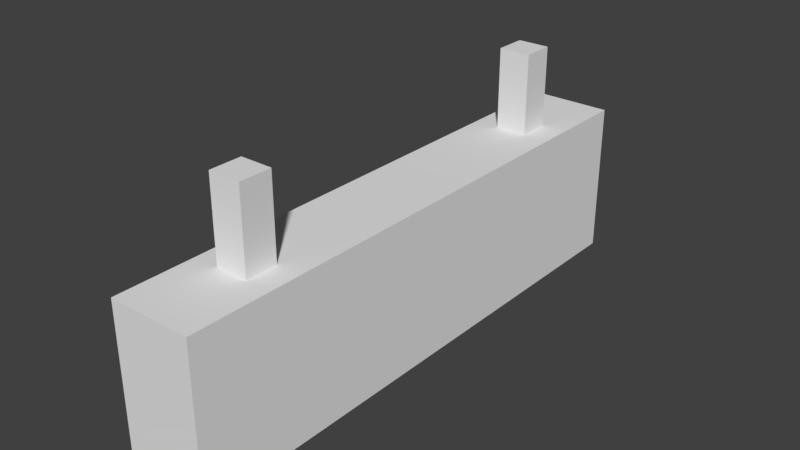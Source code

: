 # Source: Train_sign3.blend  (saved by Blender 2.79.0; exported with 4.5.12 LTS)
import bpy
from mathutils import Matrix  # noqa: F401  (used for matrix-valued properties, if any)

bpy.ops.wm.read_factory_settings(use_empty=True)
scene = bpy.context.scene
scene.name = 'Scene'

# ---- collections
col_collection_1 = bpy.data.collections.new('Collection 1'); scene.collection.children.link(col_collection_1)

# ---- materials (node trees are filled in below, after node groups)
mat_material_001 = bpy.data.materials.new('Material.001')
mat_material_001.alpha_threshold = 0.0
mat_material_001.use_transparent_shadow = False
mat_material_001.roughness = 0.5
mat_material_001.line_color = (0.0, 0.0, 0.0, 1.0)

# ---- material node trees

# ---- world
world_world = bpy.data.worlds.new('World'); scene.world = world_world
world_world.color = (0.05088, 0.05088, 0.05088)
world_world.use_sun_shadow = False
world_world.sun_shadow_jitter_overblur = 0.0
world_world.cycles.sampling_method = 'MANUAL'

# ---- meshes
me_cube_003 = bpy.data.meshes.new('Cube.003')
me_cube_003.from_pydata([(1.0, 1.0, -1.0), (1.0, -1.0, -1.0), (-1.0, -1.0, -1.0), (-1.0, 1.0, -1.0), (1.0, 1.0, 1.0), (1.0, -1.0, 1.0), (-1.0, -1.0, 1.0), (-1.0, 1.0, 1.0)], [], [(0, 1, 2, 3), (4, 7, 6, 5), (0, 4, 5, 1), (1, 5, 6, 2), (2, 6, 7, 3), (4, 0, 3, 7)])
_uv = me_cube_003.uv_layers.new(name='UVMap')
_uv.uv.foreach_set('vector', [0.0, 0.0, 0.0, 0.0, 0.0, 0.0, 0.0, 0.0, 0.0, 0.0, 0.0, 0.0, 0.0, 0.0, 0.0, 0.0, 1.003, 0.005288, 1.003, 1.005, -0.007889, 1.005, -0.007889, 0.005288, 0.0, 0.0, 0.0, 0.0, 0.0, 0.0, 0.0, 0.0, 0.9949, 0.002452, 0.9947, 1.002, 0.00243, 0.9975, 0.002655, -0.002347, 0.0, 0.0, 0.0, 0.0, 0.0, 0.0, 0.0, 0.0])
me_cube_003.materials.append(mat_material_001)
me_cube_003.use_remesh_preserve_volume = False
me_cube_003.use_remesh_preserve_attributes = False
me_cube_003.use_mirror_vertex_groups = False
me_cube_003.update()
me_cube_001 = bpy.data.meshes.new('Cube.001')
me_cube_001.from_pydata([(-1.0, -1.0, -1.0), (-1.0, -1.0, 1.0), (-1.0, 1.0, -1.0), (-1.0, 1.0, 1.0), (1.0, -1.0, -1.0), (1.0, -1.0, 1.0), (1.0, 1.0, -1.0), (1.0, 1.0, 1.0)], [], [(0, 1, 3, 2), (2, 3, 7, 6), (6, 7, 5, 4), (4, 5, 1, 0), (2, 6, 4, 0), (7, 3, 1, 5)])
me_cube_001.use_remesh_preserve_volume = False
me_cube_001.use_remesh_preserve_attributes = False
me_cube_001.use_mirror_vertex_groups = False
me_cube_001.update()
me_cube_002 = bpy.data.meshes.new('Cube.002')
me_cube_002.from_pydata([(-1.0, -1.0, -1.0), (-1.0, -1.0, 1.0), (-1.0, 1.0, -1.0), (-1.0, 1.0, 1.0), (1.0, -1.0, -1.0), (1.0, -1.0, 1.0), (1.0, 1.0, -1.0), (1.0, 1.0, 1.0)], [], [(0, 1, 3, 2), (2, 3, 7, 6), (6, 7, 5, 4), (4, 5, 1, 0), (2, 6, 4, 0), (7, 3, 1, 5)])
me_cube_002.use_remesh_preserve_volume = False
me_cube_002.use_remesh_preserve_attributes = False
me_cube_002.use_mirror_vertex_groups = False
me_cube_002.update()

# ---- objects
ob_cube = bpy.data.objects.new('Cube', me_cube_003)
ob_cube_001 = bpy.data.objects.new('Cube.001', me_cube_001)
ob_cube_002 = bpy.data.objects.new('Cube.002', me_cube_002)

# ---- transforms, parenting, visibility, modifiers, constraints
ob_cube.location = (0.0, 0.0, 3.39)
ob_cube.scale = (0.6404, 4.296, 1.194)
ob_cube.lock_rotations_4d = False
ob_cube.empty_display_type = 'ARROWS'
ob_cube.lineart.crease_threshold = 0.0
ob_cube_001.location = (0.0, -2.818, 5.202)
ob_cube_001.scale = (0.2486, 0.2486, 0.6369)
ob_cube_001.lineart.crease_threshold = 0.0
ob_cube_002.location = (0.0, 2.867, 5.202)
ob_cube_002.scale = (0.2486, 0.2486, 0.6369)
ob_cube_002.lineart.crease_threshold = 0.0

# ---- collection membership
col_collection_1.objects.link(ob_cube)
col_collection_1.objects.link(ob_cube_001)
col_collection_1.objects.link(ob_cube_002)

# ---- scene / render settings (as saved in the file)
scene.frame_start = 1; scene.frame_end = 250; scene.frame_set(1)
scene.render.engine = 'BLENDER_EEVEE_NEXT'
scene.render.resolution_percentage = 50
scene.render.dither_intensity = 0.0
scene.cycles.use_denoising = False
scene.cycles.samples = 128
scene.cycles.sampling_pattern = 'TABULATED_SOBOL'
scene.cycles.use_adaptive_sampling = False
scene.cycles.use_light_tree = False
scene.cycles.blur_glossy = 0.0
scene.cycles.sample_clamp_indirect = 0.0
scene.view_settings.view_transform = 'Standard'
bpy.context.view_layer.update()

# ---- added for rendering (the .blend has no active camera and no usable light): camera, sun
cam_auto = bpy.data.cameras.new('AutoCamera')
cam_auto.lens = 50.0
cam_auto.sensor_width = 36.0
cam_auto.clip_end = 1000.0
ob_auto_camera = bpy.data.objects.new('AutoCamera', cam_auto)
scene.collection.objects.link(ob_auto_camera)
ob_auto_camera.location = (8.71471, -10.4577, 10.9892)
ob_auto_camera.rotation_euler = (1.09748, -7.21219e-08, 0.694738)
scene.camera = ob_auto_camera
light_auto_sun = bpy.data.lights.new('AutoSun', 'SUN')
light_auto_sun.energy = 3.0
light_auto_sun.angle = 0.0523599
ob_auto_sun = bpy.data.objects.new('AutoSun', light_auto_sun)
scene.collection.objects.link(ob_auto_sun)
ob_auto_sun.rotation_euler = (0.872665, 0.174533, 0.523599)
bpy.context.view_layer.update()
